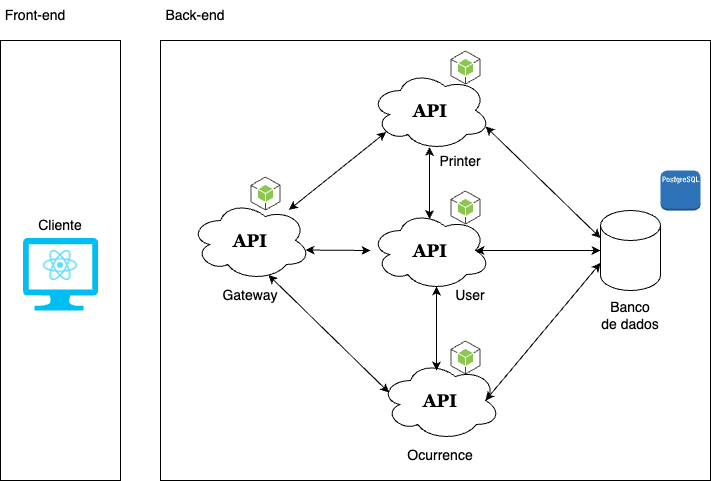

The diagram above was exported from draw.io. Its source (the exported page's mxGraphModel, read from the mxfile embedded in the PNG):
<mxGraphModel dx="1193" dy="694" grid="1" gridSize="10" guides="1" tooltips="1" connect="1" arrows="1" fold="1" page="1" pageScale="1" pageWidth="827" pageHeight="1169" math="0" shadow="0">
  <root>
    <mxCell id="0" />
    <mxCell id="1" parent="0" />
    <mxCell id="0G5L9sb8qsVJZiCEyN34-1" value="" style="rounded=0;whiteSpace=wrap;html=1;" vertex="1" parent="1">
      <mxGeometry x="40" y="100" width="120" height="440" as="geometry" />
    </mxCell>
    <mxCell id="0G5L9sb8qsVJZiCEyN34-2" value="" style="rounded=0;whiteSpace=wrap;html=1;" vertex="1" parent="1">
      <mxGeometry x="200" y="100" width="550" height="440" as="geometry" />
    </mxCell>
    <mxCell id="0G5L9sb8qsVJZiCEyN34-3" value="&lt;b&gt;&lt;font style=&quot;font-size: 18px;&quot; face=&quot;Georgia&quot;&gt;API&lt;/font&gt;&lt;/b&gt;" style="ellipse;shape=cloud;whiteSpace=wrap;html=1;" vertex="1" parent="1">
      <mxGeometry x="230" y="260" width="120" height="80" as="geometry" />
    </mxCell>
    <mxCell id="0G5L9sb8qsVJZiCEyN34-4" value="&lt;b style=&quot;border-color: var(--border-color);&quot;&gt;&lt;font style=&quot;border-color: var(--border-color); font-size: 18px;&quot; face=&quot;Georgia&quot;&gt;API&lt;/font&gt;&lt;/b&gt;" style="ellipse;shape=cloud;whiteSpace=wrap;html=1;" vertex="1" parent="1">
      <mxGeometry x="410" y="130" width="120" height="80" as="geometry" />
    </mxCell>
    <mxCell id="0G5L9sb8qsVJZiCEyN34-5" value="&lt;b style=&quot;border-color: var(--border-color);&quot;&gt;&lt;font style=&quot;border-color: var(--border-color); font-size: 18px;&quot; face=&quot;Georgia&quot;&gt;API&lt;/font&gt;&lt;/b&gt;" style="ellipse;shape=cloud;whiteSpace=wrap;html=1;" vertex="1" parent="1">
      <mxGeometry x="410" y="270" width="120" height="80" as="geometry" />
    </mxCell>
    <mxCell id="0G5L9sb8qsVJZiCEyN34-6" value="" style="endArrow=classic;startArrow=classic;html=1;rounded=0;entryX=0.13;entryY=0.77;entryDx=0;entryDy=0;entryPerimeter=0;" edge="1" parent="1" source="0G5L9sb8qsVJZiCEyN34-3" target="0G5L9sb8qsVJZiCEyN34-4">
      <mxGeometry width="50" height="50" relative="1" as="geometry">
        <mxPoint x="390" y="310" as="sourcePoint" />
        <mxPoint x="440" y="260" as="targetPoint" />
      </mxGeometry>
    </mxCell>
    <mxCell id="0G5L9sb8qsVJZiCEyN34-7" value="&lt;b style=&quot;border-color: var(--border-color);&quot;&gt;&lt;font style=&quot;border-color: var(--border-color); font-size: 18px;&quot; face=&quot;Georgia&quot;&gt;API&lt;/font&gt;&lt;/b&gt;" style="ellipse;shape=cloud;whiteSpace=wrap;html=1;" vertex="1" parent="1">
      <mxGeometry x="420" y="420" width="120" height="80" as="geometry" />
    </mxCell>
    <mxCell id="0G5L9sb8qsVJZiCEyN34-8" value="" style="endArrow=classic;startArrow=classic;html=1;rounded=0;exitX=0.65;exitY=0.931;exitDx=0;exitDy=0;exitPerimeter=0;entryX=0.07;entryY=0.4;entryDx=0;entryDy=0;entryPerimeter=0;" edge="1" parent="1" source="0G5L9sb8qsVJZiCEyN34-3" target="0G5L9sb8qsVJZiCEyN34-7">
      <mxGeometry width="50" height="50" relative="1" as="geometry">
        <mxPoint x="390" y="400" as="sourcePoint" />
        <mxPoint x="440" y="350" as="targetPoint" />
      </mxGeometry>
    </mxCell>
    <mxCell id="0G5L9sb8qsVJZiCEyN34-9" value="" style="endArrow=classic;startArrow=classic;html=1;rounded=0;exitX=0.958;exitY=0.619;exitDx=0;exitDy=0;exitPerimeter=0;" edge="1" parent="1" source="0G5L9sb8qsVJZiCEyN34-3" target="0G5L9sb8qsVJZiCEyN34-5">
      <mxGeometry width="50" height="50" relative="1" as="geometry">
        <mxPoint x="390" y="400" as="sourcePoint" />
        <mxPoint x="440" y="350" as="targetPoint" />
      </mxGeometry>
    </mxCell>
    <mxCell id="0G5L9sb8qsVJZiCEyN34-10" value="" style="outlineConnect=0;dashed=0;verticalLabelPosition=bottom;verticalAlign=top;align=center;html=1;shape=mxgraph.aws3.android;fillColor=#8CC64F;gradientColor=none;" vertex="1" parent="1">
      <mxGeometry x="290" y="236" width="30" height="34" as="geometry" />
    </mxCell>
    <mxCell id="0G5L9sb8qsVJZiCEyN34-11" value="" style="outlineConnect=0;dashed=0;verticalLabelPosition=bottom;verticalAlign=top;align=center;html=1;shape=mxgraph.aws3.android;fillColor=#8CC64F;gradientColor=none;" vertex="1" parent="1">
      <mxGeometry x="490" y="110" width="30" height="34" as="geometry" />
    </mxCell>
    <mxCell id="0G5L9sb8qsVJZiCEyN34-13" value="" style="outlineConnect=0;dashed=0;verticalLabelPosition=bottom;verticalAlign=top;align=center;html=1;shape=mxgraph.aws3.android;fillColor=#8CC64F;gradientColor=none;" vertex="1" parent="1">
      <mxGeometry x="490" y="400" width="30" height="34" as="geometry" />
    </mxCell>
    <mxCell id="0G5L9sb8qsVJZiCEyN34-14" value="" style="outlineConnect=0;dashed=0;verticalLabelPosition=bottom;verticalAlign=top;align=center;html=1;shape=mxgraph.aws3.android;fillColor=#8CC64F;gradientColor=none;" vertex="1" parent="1">
      <mxGeometry x="490" y="250" width="30" height="34" as="geometry" />
    </mxCell>
    <mxCell id="0G5L9sb8qsVJZiCEyN34-15" value="" style="shape=cylinder3;whiteSpace=wrap;html=1;boundedLbl=1;backgroundOutline=1;size=15;" vertex="1" parent="1">
      <mxGeometry x="640" y="270" width="60" height="80" as="geometry" />
    </mxCell>
    <mxCell id="0G5L9sb8qsVJZiCEyN34-16" value="" style="endArrow=classic;startArrow=classic;html=1;rounded=0;exitX=0.96;exitY=0.7;exitDx=0;exitDy=0;exitPerimeter=0;entryX=0;entryY=0;entryDx=0;entryDy=27.5;entryPerimeter=0;" edge="1" parent="1" source="0G5L9sb8qsVJZiCEyN34-4" target="0G5L9sb8qsVJZiCEyN34-15">
      <mxGeometry width="50" height="50" relative="1" as="geometry">
        <mxPoint x="570" y="220" as="sourcePoint" />
        <mxPoint x="620" y="170" as="targetPoint" />
      </mxGeometry>
    </mxCell>
    <mxCell id="0G5L9sb8qsVJZiCEyN34-17" value="" style="endArrow=classic;startArrow=classic;html=1;rounded=0;entryX=0.875;entryY=0.5;entryDx=0;entryDy=0;entryPerimeter=0;exitX=0;exitY=0.5;exitDx=0;exitDy=0;exitPerimeter=0;" edge="1" parent="1" source="0G5L9sb8qsVJZiCEyN34-15" target="0G5L9sb8qsVJZiCEyN34-5">
      <mxGeometry width="50" height="50" relative="1" as="geometry">
        <mxPoint x="535" y="196" as="sourcePoint" />
        <mxPoint x="680" y="308" as="targetPoint" />
      </mxGeometry>
    </mxCell>
    <mxCell id="0G5L9sb8qsVJZiCEyN34-18" value="" style="endArrow=classic;startArrow=classic;html=1;rounded=0;exitX=0.875;exitY=0.5;exitDx=0;exitDy=0;exitPerimeter=0;entryX=0;entryY=0;entryDx=0;entryDy=52.5;entryPerimeter=0;" edge="1" parent="1" source="0G5L9sb8qsVJZiCEyN34-7" target="0G5L9sb8qsVJZiCEyN34-15">
      <mxGeometry width="50" height="50" relative="1" as="geometry">
        <mxPoint x="545" y="206" as="sourcePoint" />
        <mxPoint x="690" y="318" as="targetPoint" />
      </mxGeometry>
    </mxCell>
    <mxCell id="0G5L9sb8qsVJZiCEyN34-19" value="" style="endArrow=classic;startArrow=classic;html=1;rounded=0;entryX=0.492;entryY=0.956;entryDx=0;entryDy=0;entryPerimeter=0;exitX=0.492;exitY=0.106;exitDx=0;exitDy=0;exitPerimeter=0;" edge="1" parent="1" source="0G5L9sb8qsVJZiCEyN34-5" target="0G5L9sb8qsVJZiCEyN34-4">
      <mxGeometry width="50" height="50" relative="1" as="geometry">
        <mxPoint x="469" y="270" as="sourcePoint" />
        <mxPoint x="490" y="230" as="targetPoint" />
      </mxGeometry>
    </mxCell>
    <mxCell id="0G5L9sb8qsVJZiCEyN34-20" value="" style="endArrow=classic;startArrow=classic;html=1;rounded=0;exitX=0.55;exitY=0.95;exitDx=0;exitDy=0;exitPerimeter=0;" edge="1" parent="1" source="0G5L9sb8qsVJZiCEyN34-5">
      <mxGeometry width="50" height="50" relative="1" as="geometry">
        <mxPoint x="555" y="216" as="sourcePoint" />
        <mxPoint x="476" y="430" as="targetPoint" />
      </mxGeometry>
    </mxCell>
    <mxCell id="0G5L9sb8qsVJZiCEyN34-21" value="&lt;font style=&quot;font-size: 14px;&quot;&gt;Gateway&lt;/font&gt;" style="text;html=1;strokeColor=none;fillColor=none;align=center;verticalAlign=middle;whiteSpace=wrap;rounded=0;" vertex="1" parent="1">
      <mxGeometry x="260" y="340" width="60" height="30" as="geometry" />
    </mxCell>
    <mxCell id="0G5L9sb8qsVJZiCEyN34-23" value="&lt;font style=&quot;font-size: 14px;&quot;&gt;User&lt;/font&gt;" style="text;html=1;strokeColor=none;fillColor=none;align=center;verticalAlign=middle;whiteSpace=wrap;rounded=0;" vertex="1" parent="1">
      <mxGeometry x="480" y="340" width="60" height="30" as="geometry" />
    </mxCell>
    <mxCell id="0G5L9sb8qsVJZiCEyN34-24" value="&lt;font style=&quot;font-size: 14px;&quot;&gt;Ocurrence&lt;/font&gt;" style="text;html=1;strokeColor=none;fillColor=none;align=center;verticalAlign=middle;whiteSpace=wrap;rounded=0;" vertex="1" parent="1">
      <mxGeometry x="450" y="500" width="60" height="30" as="geometry" />
    </mxCell>
    <mxCell id="0G5L9sb8qsVJZiCEyN34-25" value="&lt;font style=&quot;font-size: 14px;&quot;&gt;Printer&lt;/font&gt;" style="text;html=1;strokeColor=none;fillColor=none;align=center;verticalAlign=middle;whiteSpace=wrap;rounded=0;" vertex="1" parent="1">
      <mxGeometry x="470" y="206" width="60" height="30" as="geometry" />
    </mxCell>
    <mxCell id="0G5L9sb8qsVJZiCEyN34-26" value="&lt;font style=&quot;font-size: 14px;&quot;&gt;Banco de dados&lt;/font&gt;" style="text;html=1;strokeColor=none;fillColor=none;align=center;verticalAlign=middle;whiteSpace=wrap;rounded=0;" vertex="1" parent="1">
      <mxGeometry x="640" y="360" width="60" height="30" as="geometry" />
    </mxCell>
    <mxCell id="0G5L9sb8qsVJZiCEyN34-27" value="" style="verticalLabelPosition=bottom;html=1;verticalAlign=top;align=center;strokeColor=none;fillColor=#00BEF2;shape=mxgraph.azure.computer;pointerEvents=1;" vertex="1" parent="1">
      <mxGeometry x="62.5" y="297.5" width="75" height="72.5" as="geometry" />
    </mxCell>
    <mxCell id="0G5L9sb8qsVJZiCEyN34-28" value="&lt;font style=&quot;font-size: 14px;&quot;&gt;Cliente&lt;/font&gt;" style="text;html=1;strokeColor=none;fillColor=none;align=center;verticalAlign=middle;whiteSpace=wrap;rounded=0;" vertex="1" parent="1">
      <mxGeometry x="70" y="270" width="60" height="30" as="geometry" />
    </mxCell>
    <mxCell id="0G5L9sb8qsVJZiCEyN34-29" value="&lt;font style=&quot;font-size: 14px;&quot;&gt;Back-end&lt;/font&gt;" style="text;html=1;strokeColor=none;fillColor=none;align=center;verticalAlign=middle;whiteSpace=wrap;rounded=0;" vertex="1" parent="1">
      <mxGeometry x="200" y="60" width="70" height="30" as="geometry" />
    </mxCell>
    <mxCell id="0G5L9sb8qsVJZiCEyN34-30" value="&lt;font style=&quot;font-size: 14px;&quot;&gt;Front-end&lt;/font&gt;" style="text;html=1;strokeColor=none;fillColor=none;align=center;verticalAlign=middle;whiteSpace=wrap;rounded=0;" vertex="1" parent="1">
      <mxGeometry x="40" y="60" width="70" height="30" as="geometry" />
    </mxCell>
    <mxCell id="0G5L9sb8qsVJZiCEyN34-31" value="" style="outlineConnect=0;dashed=0;verticalLabelPosition=bottom;verticalAlign=top;align=center;html=1;shape=mxgraph.aws3.postgre_sql_instance;fillColor=#2E73B8;gradientColor=none;" vertex="1" parent="1">
      <mxGeometry x="700" y="230" width="40" height="40" as="geometry" />
    </mxCell>
    <mxCell id="0G5L9sb8qsVJZiCEyN34-32" value="" style="shape=image;verticalLabelPosition=bottom;labelBackgroundColor=default;verticalAlign=top;aspect=fixed;imageAspect=0;image=https://upload.wikimedia.org/wikipedia/commons/thumb/a/a7/React-icon.svg/1150px-React-icon.svg.png;" vertex="1" parent="1">
      <mxGeometry x="82.75" y="310" width="34.5" height="30" as="geometry" />
    </mxCell>
  </root>
</mxGraphModel>